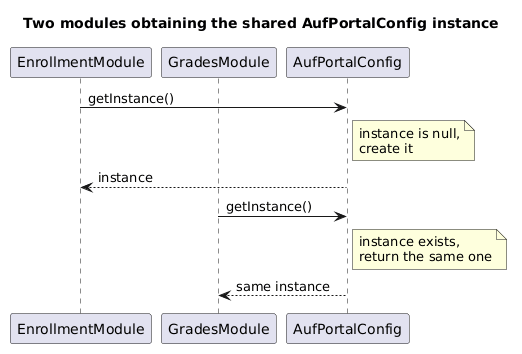

The diagram above was rendered by PlantUML. Its source (embedded in the PNG):
@startuml
title Two modules obtaining the shared AufPortalConfig instance

participant EnrollmentModule
participant GradesModule
participant AufPortalConfig

EnrollmentModule -> AufPortalConfig : getInstance()
note right of AufPortalConfig : instance is null,\ncreate it
AufPortalConfig --> EnrollmentModule : instance

GradesModule -> AufPortalConfig : getInstance()
note right of AufPortalConfig : instance exists,\nreturn the same one
AufPortalConfig --> GradesModule : same instance
@enduml